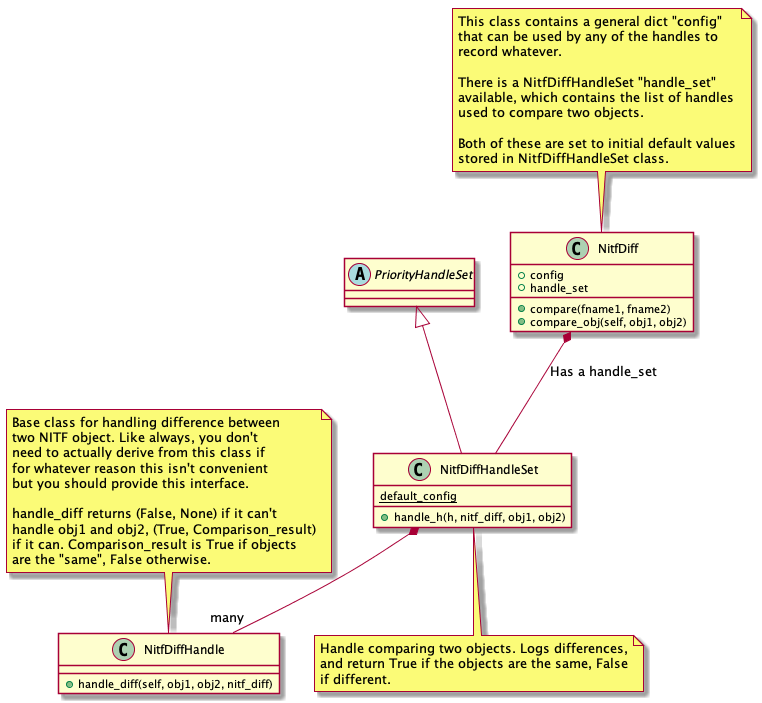

The diagram above was rendered by PlantUML. Its source (embedded in the PNG):
@startuml
class NitfDiff {
   +config
   +handle_set
   +compare(fname1, fname2)
   +compare_obj(self, obj1, obj2)
}
note top
   This class contains a general dict "config"
   that can be used by any of the handles to
   record whatever.

   There is a NitfDiffHandleSet "handle_set"
   available, which contains the list of handles
   used to compare two objects.

   Both of these are set to initial default values
   stored in NitfDiffHandleSet class.
end note

abstract class PriorityHandleSet

class NitfDiffHandleSet {
   +handle_h(h, nitf_diff, obj1, obj2)
   {static} default_config
}
note bottom
   Handle comparing two objects. Logs differences,
   and return True if the objects are the same, False
   if different.
end note

class NitfDiffHandle {
  +handle_diff(self, obj1, obj2, nitf_diff)
}
note top
   Base class for handling difference between
   two NITF object. Like always, you don't
   need to actually derive from this class if
   for whatever reason this isn't convenient
   but you should provide this interface.

   handle_diff returns (False, None) if it can't
   handle obj1 and obj2, (True, Comparison_result)
   if it can. Comparison_result is True if objects
   are the "same", False otherwise.
end note

PriorityHandleSet <|-- NitfDiffHandleSet
NitfDiff *-- NitfDiffHandleSet : Has a handle_set
NitfDiffHandleSet *-- "many" NitfDiffHandle

@enduml